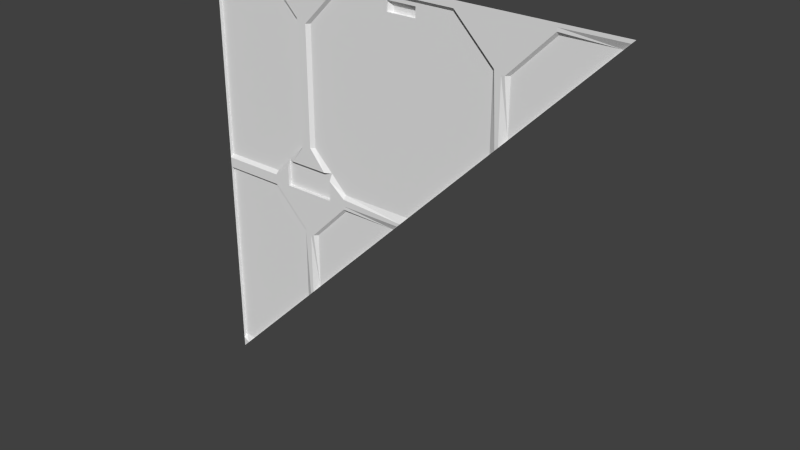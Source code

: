 # Source: eng1_5_slice45rh.blend  (saved by Blender 2.76.0; exported with 4.5.12 LTS)
import bpy
from mathutils import Matrix  # noqa: F401  (used for matrix-valued properties, if any)

bpy.ops.wm.read_factory_settings(use_empty=True)
scene = bpy.context.scene
scene.name = 'Scene'

# ---- collections
col_collection_1 = bpy.data.collections.new('Collection 1'); scene.collection.children.link(col_collection_1)

# ---- materials (node trees are filled in below, after node groups)
mat_eng1_5 = bpy.data.materials.new('eng1_5')
mat_eng1_5.alpha_threshold = 0.0
mat_eng1_5.use_transparent_shadow = False
mat_eng1_5.roughness = 0.5
mat_eng1_5.specular_intensity = 0.0

# ---- material node trees

# ---- world
world_world = bpy.data.worlds.new('World'); scene.world = world_world
world_world.color = (0.05088, 0.05088, 0.05088)
world_world.use_sun_shadow = False
world_world.sun_shadow_jitter_overblur = 0.0
world_world.cycles.sampling_method = 'MANUAL'
world_world.cycles.sample_map_resolution = 256

# ---- meshes
me_eng1_5 = bpy.data.meshes.new('eng1_5')
me_eng1_5.from_pydata([(-1.28, -1.28, 0.04), (-1.28, -1.28, -1.22), (-1.28, -1.26, -1.2), (-1.28, -1.28, -1.28), (1.28, -1.28, 1.28), (-1.28, -1.28, 1.28), (-1.28, -1.28, 0.0), (-1.28, -1.28, 0.02), (-1.28, -1.28, 1.26), (-1.28, -1.28, 1.24), (-1.28, -1.26, 0.06), (-1.28, -1.26, -0.04), (-1.28, -1.28, -0.02), (-1.28, -1.28, -1.24), (0.34, -1.28, 1.26), (0.34, -1.28, 1.24), (0.9, -1.28, 1.26), (0.9, -1.28, 1.24), (0.62, -1.28, 0.98), (-0.64, -1.28, 0.98), (0.64, -1.28, 0.98), (0.66, -1.26, 0.98), (-0.6, -1.26, 0.98), (-0.62, -1.28, 0.98), (-1.28, -1.26, 1.22), (0.34, -1.26, 1.22), (0.9, -1.26, 1.22), (0.6, -1.28, 1.0), (-0.66, -1.28, 1.0), (-0.64, -1.28, 0.28), (0.58, -1.28, 1.0), (0.56, -1.26, 1.0), (-0.7, -1.26, 1.0), (-0.68, -1.28, 1.0), (-0.38, -1.28, 0.0), (-0.38, -1.28, 0.02), (-0.38, -1.28, 0.04), (-0.38, -1.26, 0.06), (-0.38, -1.26, -0.04), (-0.38, -1.28, -0.02), (-0.36, -1.28, 1.26), (-0.36, -1.28, 1.24), (-0.36, -1.26, 1.22), (-0.9, -1.28, 0.0), (-0.9, -1.28, 0.02), (-0.9, -1.28, 0.04), (-0.9, -1.26, 0.06), (-0.9, -1.26, -0.04), (-0.9, -1.28, -0.02), (-0.92, -1.28, 1.26), (-0.92, -1.28, 1.24), (-0.92, -1.26, 1.22), (-0.6, -1.26, 0.28), (-0.62, -1.28, 0.28), (-0.68, -1.28, 0.26), (-0.7, -1.26, 0.26), (-0.66, -1.28, 0.26), (-0.64, -1.28, -0.26), (-0.6, -1.26, -0.26), (-0.62, -1.28, -0.26), (-0.66, -1.28, -0.24), (-0.7, -1.26, -0.24), (-0.68, -1.28, -0.24), (-0.5199, -1.28, 0.1599), (-0.4801, -1.28, 0.1201), (-0.48, -1.26, 0.16), (-0.8, -1.28, 0.12), (-0.76, -1.28, 0.16), (-0.8, -1.28, 0.0001781), (-0.4803, -1.28, 8.404e-05), (-0.8, -1.26, 0.16), (-0.8, -1.26, 0.0001781), (-0.4803, -1.26, 8.404e-05), (-0.07996, -1.26, 1.2), (-0.07998, -1.26, 1.14), (0.09997, -1.26, 1.14), (0.09996, -1.26, 1.2), (-0.06003, -1.26, 1.14), (-0.06003, -1.238, 1.133), (0.07999, -1.26, 1.14), (0.07999, -1.238, 1.133), (-0.07996, -1.25, 1.2), (-0.07998, -1.25, 1.14), (0.07999, -1.23, 1.137), (0.09997, -1.25, 1.14), (0.09996, -1.25, 1.2), (-0.06003, -1.23, 1.137), (-0.05998, -1.23, 1.17), (0.08001, -1.23, 1.17), (-0.7, -1.26, -0.7), (0.6, -1.28, 0.6), (0.06, -1.26, 0.06), (1.26, -1.28, 1.26), (-0.66, -1.28, -0.66), (0.62, -1.28, 0.62), (0.02, -1.28, 0.02), (-0.6, -1.26, -0.6), (-0.64, -1.28, -0.64), (0.66, -1.26, 0.66), (-0.04, -1.26, -0.04), (1.22, -1.26, 1.22), (0.56, -1.26, 0.56), (-2.907e-07, -1.28, 0.0), (-1.2, -1.26, -1.2), (-1.24, -1.28, -1.24)], [], [(2, 1, 12), (24, 10, 0), (19, 40, 41), (66, 44, 45), (37, 91, 95), (41, 15, 25), (30, 90, 31), (15, 30, 25), (68, 69, 60), (8, 50, 9), (6, 48, 12), (26, 21, 20), (38, 58, 59), (38, 99, 96), (61, 89, 11), (103, 89, 93), (54, 33, 28), (33, 51, 50), (22, 53, 23), (63, 29, 53), (0, 10, 45), (32, 55, 10), (62, 47, 48), (62, 93, 61), (66, 70, 71), (11, 2, 12), (55, 54, 67), (9, 24, 0), (37, 36, 64), (67, 63, 65), (45, 46, 66), (70, 66, 46), (36, 37, 95), (41, 42, 23), (68, 71, 72), (64, 69, 72), (42, 22, 23), (23, 19, 41), (78, 86, 83), (25, 76, 73), (73, 81, 82), (75, 84, 85), (78, 82, 86), (85, 88, 87), (87, 88, 83), (87, 86, 82), (88, 85, 84), (73, 76, 85), (84, 80, 83), (79, 80, 84), (77, 78, 80), (77, 74, 82), (99, 39, 34), (97, 96, 99), (104, 1, 2), (18, 20, 98), (100, 98, 21), (94, 98, 100), (100, 17, 16), (57, 59, 96), (91, 101, 90), (25, 42, 41), (72, 71, 70), (95, 35, 36), (104, 3, 13), (77, 79, 91), (5, 4, 14), (41, 40, 14), (14, 15, 41), (101, 31, 90), (30, 27, 90), (15, 14, 27), (31, 25, 30), (15, 27, 30), (57, 97, 93), (43, 6, 7), (57, 93, 60), (43, 7, 44), (57, 60, 69), (95, 102, 35), (34, 57, 69), (43, 44, 68), (69, 64, 35), (44, 66, 68), (69, 35, 34), (43, 68, 60), (35, 102, 34), (24, 9, 50), (8, 49, 50), (50, 51, 24), (11, 12, 48), (6, 43, 48), (48, 47, 11), (18, 16, 17), (17, 26, 20), (20, 18, 17), (59, 57, 39), (39, 38, 59), (57, 34, 39), (58, 38, 96), (2, 11, 89), (47, 61, 11), (89, 103, 2), (104, 103, 93), (28, 56, 54), (54, 55, 32), (32, 33, 54), (50, 49, 28), (33, 32, 51), (50, 28, 33), (19, 23, 53), (22, 52, 53), (53, 29, 19), (53, 52, 63), (65, 63, 52), (45, 44, 7), (7, 0, 45), (10, 46, 45), (10, 24, 32), (51, 32, 24), (55, 70, 10), (46, 10, 70), (43, 60, 62), (62, 61, 47), (48, 43, 62), (89, 61, 93), (62, 60, 93), (68, 66, 71), (56, 67, 54), (70, 55, 67), (35, 64, 36), (65, 37, 64), (70, 67, 65), (69, 68, 72), (65, 64, 72), (80, 78, 83), (25, 75, 76), (73, 42, 25), (74, 73, 82), (76, 75, 85), (81, 85, 87), (86, 87, 83), (81, 87, 82), (83, 88, 84), (81, 73, 85), (75, 79, 84), (79, 77, 80), (78, 77, 82), (34, 102, 99), (99, 38, 39), (102, 97, 99), (2, 103, 104), (104, 13, 1), (21, 98, 20), (94, 18, 98), (26, 100, 21), (92, 94, 100), (16, 92, 100), (100, 26, 17), (58, 96, 59), (97, 57, 96), (95, 91, 90), (65, 72, 70), (31, 101, 75), (91, 37, 65), (65, 52, 74), (22, 42, 74), (74, 77, 91), (42, 73, 74), (91, 79, 101), (25, 31, 75), (22, 74, 52), (75, 101, 79), (74, 91, 65), (18, 94, 27), (63, 67, 56), (94, 90, 27), (29, 63, 56), (18, 27, 16), (19, 29, 56), (16, 27, 14), (19, 56, 28), (16, 14, 4), (40, 19, 28), (49, 8, 5), (40, 28, 49), (92, 16, 4), (5, 14, 40), (40, 49, 5)])
_uv = me_eng1_5.uv_layers.new(name='UVMap')
_uv.uv.foreach_set('vector', [0.3748, 0.5139, 0.3728, 0.512, 0.491, 0.512, 0.6131, 0.5139, 0.4989, 0.5139, 0.4969, 0.512, 0.75, 0.8828, 0.6406, 0.9922, 0.6406, 0.9844, 0.8125, 0.5469, 0.8516, 0.5078, 0.8516, 0.5156, 0.6484, 0.5234, 0.4766, 0.5234, 0.4922, 0.5078, 0.6406, 0.9844, 0.3672, 0.9844, 0.3672, 0.9766, 0.2734, 0.8906, 0.2656, 0.7344, 0.2812, 0.8906, 0.3672, 0.9844, 0.2734, 0.8906, 0.3672, 0.9766, 0.8125, 0.5001, 0.6876, 0.5, 0.7578, 0.4062, 1.0, 0.9922, 0.8594, 0.9844, 1.0, 0.9844, 1.0, 0.5, 0.8516, 0.4922, 1.0, 0.4922, 0.1484, 0.9766, 0.2422, 0.8828, 0.25, 0.8828, 0.6484, 0.4844, 0.7344, 0.3984, 0.7422, 0.3984, 0.6484, 0.4844, 0.5156, 0.4844, 0.7344, 0.2656, 0.7734, 0.4062, 0.7734, 0.2266, 1.0, 0.4844, 0.9688, 0.03125, 0.7734, 0.2266, 0.7578, 0.2422, 0.7656, 0.6016, 0.7656, 0.8906, 0.7578, 0.8906, 0.7656, 0.8906, 0.8594, 0.9766, 0.8594, 0.9844, 0.7344, 0.8828, 0.7422, 0.6094, 0.7422, 0.8828, 0.7031, 0.5625, 0.75, 0.6094, 0.7422, 0.6094, 1.0, 0.5156, 1.0, 0.5234, 0.8516, 0.5156, 0.7734, 0.8906, 0.7734, 0.6016, 1.0, 0.5234, 0.7656, 0.4062, 0.8516, 0.4844, 0.8516, 0.4922, 0.7656, 0.4062, 0.7578, 0.2422, 0.7734, 0.4062, 0.8125, 0.5469, 0.8125, 0.5625, 0.8123, 0.5001, 0.489, 0.5139, 0.3748, 0.5139, 0.491, 0.512, 0.7734, 0.6016, 0.7656, 0.6016, 0.7969, 0.5625, 0.615, 0.512, 0.6131, 0.5139, 0.4969, 0.512, 0.6484, 0.5234, 0.6484, 0.5156, 0.6875, 0.5469, 0.7969, 0.5623, 0.7031, 0.5625, 0.6875, 0.5625, 0.8516, 0.5156, 0.8516, 0.5234, 0.8125, 0.5469, 0.8125, 0.5625, 0.8125, 0.5469, 0.8516, 0.5234, 0.6484, 0.5156, 0.6484, 0.5234, 0.4922, 0.5078, 0.6406, 0.9844, 0.6406, 0.9766, 0.7422, 0.8828, 0.8125, 0.5003, 0.8125, 0.5003, 0.6876, 0.5003, 0.6887, 0.5469, 0.6888, 0.5, 0.6888, 0.5, 0.6406, 0.9766, 0.7344, 0.8828, 0.7422, 0.8828, 0.7422, 0.8828, 0.75, 0.8828, 0.6406, 0.9844, 0.5058, 0.9652, 0.5058, 0.965, 0.4864, 0.965, 0.3672, 0.9766, 0.461, 0.9687, 0.5312, 0.9687, 0.5312, 0.9687, 0.5312, 0.9687, 0.5312, 0.9453, 0.4609, 0.9453, 0.4609, 0.9453, 0.461, 0.9687, 0.5058, 0.9652, 0.5085, 0.9654, 0.5058, 0.9654, 0.461, 0.9687, 0.4687, 0.9609, 0.5234, 0.9609, 0.5234, 0.9609, 0.4687, 0.9609, 0.4688, 0.9453, 0.5234, 0.9609, 0.5234, 0.9453, 0.5312, 0.9453, 0.4687, 0.9609, 0.461, 0.9687, 0.4609, 0.9453, 0.5312, 0.9687, 0.461, 0.9687, 0.461, 0.9687, 0.4837, 0.9654, 0.4864, 0.9652, 0.4864, 0.9654, 0.468, 0.9466, 0.468, 0.9464, 0.4617, 0.9466, 0.5234, 0.9444, 0.5234, 0.945, 0.4688, 0.945, 0.5245, 0.947, 0.5302, 0.947, 0.5302, 0.947, 0.5156, 0.4844, 0.6484, 0.4922, 0.6484, 0.5, 0.75, 0.25, 0.7344, 0.2656, 0.5156, 0.4844, 0.9844, 0.01562, 1.0, 0.02344, 1.0, 0.03125, 0.2578, 0.8828, 0.25, 0.8828, 0.2422, 0.7578, 0.02344, 0.9766, 0.2422, 0.7578, 0.2422, 0.8828, 0.2578, 0.7422, 0.2422, 0.7578, 0.02344, 0.9766, 0.02344, 0.9766, 0.1484, 0.9844, 0.1484, 0.9922, 0.75, 0.3984, 0.7422, 0.3984, 0.7344, 0.2656, 0.4766, 0.5234, 0.2812, 0.7188, 0.2656, 0.7344, 0.3672, 0.9766, 0.6406, 0.9766, 0.6406, 0.9844, 0.6876, 0.5, 0.8125, 0.5001, 0.8125, 0.5625, 0.4922, 0.5078, 0.6484, 0.5078, 0.6484, 0.5156, 0.9844, 0.01562, 1.0, 0.0, 1.0, 0.01562, 0.5234, 0.9453, 0.4688, 0.9453, 0.4766, 0.5234, 1.0, 1.0, 0.0, 1.0, 0.3672, 0.9922, 0.6406, 0.9844, 0.6406, 0.9922, 0.3672, 0.9922, 0.3672, 0.9922, 0.3672, 0.9844, 0.6406, 0.9844, 0.2812, 0.7188, 0.2812, 0.8906, 0.2656, 0.7344, 0.2734, 0.8906, 0.2656, 0.8906, 0.2656, 0.7344, 0.3672, 0.9844, 0.3672, 0.9922, 0.2656, 0.8906, 0.2812, 0.8906, 0.3672, 0.9766, 0.2734, 0.8906, 0.3672, 0.9844, 0.2656, 0.8906, 0.2734, 0.8906, 0.75, 0.3984, 0.75, 0.25, 0.7578, 0.2422, 0.8516, 0.5, 1.0, 0.5, 1.0, 0.5078, 0.75, 0.3984, 0.7578, 0.2422, 0.7578, 0.4062, 0.8516, 0.5, 1.0, 0.5078, 0.8516, 0.5078, 0.75, 0.3984, 0.7578, 0.4062, 0.6876, 0.5, 0.4922, 0.5078, 0.5, 0.5, 0.6484, 0.5078, 0.6484, 0.5, 0.75, 0.3984, 0.6876, 0.5, 0.8516, 0.5, 0.8516, 0.5078, 0.8125, 0.5001, 0.6876, 0.5, 0.6875, 0.5469, 0.6484, 0.5078, 0.8516, 0.5078, 0.8125, 0.5469, 0.8125, 0.5001, 0.6876, 0.5, 0.6484, 0.5078, 0.6484, 0.5, 0.8516, 0.5, 0.8125, 0.5001, 0.7578, 0.4062, 0.6484, 0.5078, 0.5, 0.5, 0.6484, 0.5, 1.0, 0.9766, 1.0, 0.9844, 0.8594, 0.9844, 1.0, 0.9922, 0.8594, 0.9922, 0.8594, 0.9844, 0.8594, 0.9844, 0.8594, 0.9766, 1.0, 0.9766, 1.0, 0.4844, 1.0, 0.4922, 0.8516, 0.4922, 1.0, 0.5, 0.8516, 0.5, 0.8516, 0.4922, 0.8516, 0.4922, 0.8516, 0.4844, 1.0, 0.4844, 0.2578, 0.8828, 0.1484, 0.9922, 0.1484, 0.9844, 0.1484, 0.9844, 0.1484, 0.9766, 0.25, 0.8828, 0.25, 0.8828, 0.2578, 0.8828, 0.1484, 0.9844, 0.7422, 0.3984, 0.75, 0.3984, 0.6484, 0.4922, 0.6484, 0.4922, 0.6484, 0.4844, 0.7422, 0.3984, 0.75, 0.3984, 0.6484, 0.5, 0.6484, 0.4922, 0.7344, 0.3984, 0.6484, 0.4844, 0.7344, 0.2656, 1.0, 0.03125, 1.0, 0.4844, 0.7734, 0.2266, 0.8516, 0.4844, 0.7734, 0.4062, 1.0, 0.4844, 0.7734, 0.2266, 0.9688, 0.03125, 1.0, 0.03125, 0.9844, 0.01562, 0.9688, 0.03125, 0.7578, 0.2422, 0.7578, 0.8906, 0.7578, 0.6016, 0.7656, 0.6016, 0.7656, 0.6016, 0.7734, 0.6016, 0.7734, 0.8906, 0.7734, 0.8906, 0.7656, 0.8906, 0.7656, 0.6016, 0.8594, 0.9844, 0.8594, 0.9922, 0.7578, 0.8906, 0.7656, 0.8906, 0.7734, 0.8906, 0.8594, 0.9766, 0.8594, 0.9844, 0.7578, 0.8906, 0.7656, 0.8906, 0.75, 0.8828, 0.7422, 0.8828, 0.7422, 0.6094, 0.7344, 0.8828, 0.7344, 0.6094, 0.7422, 0.6094, 0.7422, 0.6094, 0.75, 0.6094, 0.75, 0.8828, 0.7422, 0.6094, 0.7344, 0.6094, 0.7031, 0.5625, 0.6875, 0.5625, 0.7031, 0.5625, 0.7344, 0.6094, 0.8516, 0.5156, 0.8516, 0.5078, 1.0, 0.5078, 1.0, 0.5078, 1.0, 0.5156, 0.8516, 0.5156, 1.0, 0.5234, 0.8516, 0.5234, 0.8516, 0.5156, 1.0, 0.5234, 1.0, 0.9766, 0.7734, 0.8906, 0.8594, 0.9766, 0.7734, 0.8906, 1.0, 0.9766, 0.7734, 0.6016, 0.8125, 0.5625, 1.0, 0.5234, 0.8516, 0.5234, 1.0, 0.5234, 0.8125, 0.5625, 0.8516, 0.5, 0.7578, 0.4062, 0.7656, 0.4062, 0.7656, 0.4062, 0.7734, 0.4062, 0.8516, 0.4844, 0.8516, 0.4922, 0.8516, 0.5, 0.7656, 0.4062, 0.7734, 0.2266, 0.7734, 0.4062, 0.7578, 0.2422, 0.7656, 0.4062, 0.7578, 0.4062, 0.7578, 0.2422, 0.8123, 0.5001, 0.8125, 0.5469, 0.8123, 0.5001, 0.7578, 0.6016, 0.7969, 0.5625, 0.7656, 0.6016, 0.8125, 0.5625, 0.7734, 0.6016, 0.7969, 0.5625, 0.6484, 0.5078, 0.6875, 0.5469, 0.6484, 0.5156, 0.6875, 0.5625, 0.6484, 0.5234, 0.6875, 0.5469, 0.8125, 0.5623, 0.7969, 0.5623, 0.6875, 0.5625, 0.6876, 0.5003, 0.8125, 0.5003, 0.6876, 0.5003, 0.6887, 0.5625, 0.6887, 0.5469, 0.6888, 0.5, 0.4864, 0.9652, 0.5058, 0.9652, 0.4864, 0.965, 0.3672, 0.9766, 0.4609, 0.9453, 0.461, 0.9687, 0.5312, 0.9687, 0.6406, 0.9766, 0.3672, 0.9766, 0.5312, 0.9453, 0.5312, 0.9687, 0.5312, 0.9453, 0.461, 0.9687, 0.4609, 0.9453, 0.461, 0.9687, 0.5312, 0.9687, 0.461, 0.9687, 0.5234, 0.9609, 0.5234, 0.9453, 0.5234, 0.9609, 0.4688, 0.9453, 0.5312, 0.9687, 0.5234, 0.9609, 0.5312, 0.9453, 0.4688, 0.9453, 0.4687, 0.9609, 0.4609, 0.9453, 0.5312, 0.9687, 0.5312, 0.9687, 0.461, 0.9687, 0.4617, 0.9466, 0.468, 0.9466, 0.4617, 0.9466, 0.4688, 0.9444, 0.5234, 0.9444, 0.4688, 0.945, 0.5245, 0.9468, 0.5245, 0.947, 0.5302, 0.947, 0.6484, 0.5, 0.5, 0.5, 0.5156, 0.4844, 0.5156, 0.4844, 0.6484, 0.4844, 0.6484, 0.4922, 0.5, 0.5, 0.75, 0.25, 0.5156, 0.4844, 1.0, 0.03125, 0.9688, 0.03125, 0.9844, 0.01562, 0.9844, 0.01562, 1.0, 0.01562, 1.0, 0.02344, 0.2422, 0.8828, 0.2422, 0.7578, 0.25, 0.8828, 0.2578, 0.7422, 0.2578, 0.8828, 0.2422, 0.7578, 0.1484, 0.9766, 0.02344, 0.9766, 0.2422, 0.8828, 0.007812, 0.9922, 0.2578, 0.7422, 0.02344, 0.9766, 0.1484, 0.9922, 0.007812, 0.9922, 0.02344, 0.9766, 0.02344, 0.9766, 0.1484, 0.9766, 0.1484, 0.9844, 0.7344, 0.3984, 0.7344, 0.2656, 0.7422, 0.3984, 0.75, 0.25, 0.75, 0.3984, 0.7344, 0.2656, 0.4922, 0.5078, 0.4766, 0.5234, 0.2656, 0.7344, 0.6875, 0.5625, 0.6876, 0.5, 0.8125, 0.5625, 0.2812, 0.8906, 0.2812, 0.7188, 0.4609, 0.9453, 0.4766, 0.5234, 0.6484, 0.5234, 0.6875, 0.5625, 0.6875, 0.5625, 0.7344, 0.6094, 0.5312, 0.9453, 0.7344, 0.8828, 0.6406, 0.9766, 0.5312, 0.9453, 0.5312, 0.9453, 0.5234, 0.9453, 0.4766, 0.5234, 0.6406, 0.9766, 0.5312, 0.9687, 0.5312, 0.9453, 0.4766, 0.5234, 0.4688, 0.9453, 0.2812, 0.7188, 0.3672, 0.9766, 0.2812, 0.8906, 0.4609, 0.9453, 0.7344, 0.8828, 0.5312, 0.9453, 0.7344, 0.6094, 0.4609, 0.9453, 0.2812, 0.7188, 0.4688, 0.9453, 0.5312, 0.9453, 0.4766, 0.5234, 0.6875, 0.5625, 0.2578, 0.8828, 0.2578, 0.7422, 0.2656, 0.8906, 0.7031, 0.5625, 0.7969, 0.5625, 0.7578, 0.6016, 0.2578, 0.7422, 0.2656, 0.7344, 0.2656, 0.8906, 0.75, 0.6094, 0.7031, 0.5625, 0.7578, 0.6016, 0.2578, 0.8828, 0.2656, 0.8906, 0.1484, 0.9922, 0.75, 0.8828, 0.75, 0.6094, 0.7578, 0.6016, 0.1484, 0.9922, 0.2656, 0.8906, 0.3672, 0.9922, 0.75, 0.8828, 0.7578, 0.6016, 0.7578, 0.8906, 0.1484, 0.9922, 0.3672, 0.9922, 0.0, 1.0, 0.6406, 0.9922, 0.75, 0.8828, 0.7578, 0.8906, 0.8594, 0.9922, 1.0, 0.9922, 1.0, 1.0, 0.6406, 0.9922, 0.7578, 0.8906, 0.8594, 0.9922, 0.007812, 0.9922, 0.1484, 0.9922, 0.0, 1.0, 1.0, 1.0, 0.3672, 0.9922, 0.6406, 0.9922, 0.6406, 0.9922, 0.8594, 0.9922, 1.0, 1.0])
me_eng1_5.materials.append(mat_eng1_5)
me_eng1_5.use_remesh_preserve_volume = False
me_eng1_5.use_remesh_preserve_attributes = False
me_eng1_5.use_mirror_vertex_groups = False
me_eng1_5.update()

# ---- objects
ob_eng1_5_mesh = bpy.data.objects.new('eng1_5_mesh', me_eng1_5)

# ---- transforms, parenting, visibility, modifiers, constraints
ob_eng1_5_mesh.location = (0.0, 0.0, 0.0)
ob_eng1_5_mesh.lineart.crease_threshold = 0.0

# ---- collection membership
col_collection_1.objects.link(ob_eng1_5_mesh)

# ---- scene / render settings (as saved in the file)
scene.frame_start = 1; scene.frame_end = 2; scene.frame_set(1)
scene.render.engine = 'BLENDER_EEVEE_NEXT'
scene.render.resolution_percentage = 50
scene.render.dither_intensity = 0.0
scene.cycles.use_denoising = False
scene.cycles.samples = 10
scene.cycles.sampling_pattern = 'TABULATED_SOBOL'
scene.cycles.light_sampling_threshold = 0.0
scene.cycles.use_adaptive_sampling = False
scene.cycles.use_light_tree = False
scene.cycles.blur_glossy = 0.0
scene.cycles.pixel_filter_type = 'GAUSSIAN'
scene.cycles.sample_clamp_indirect = 0.0
scene.view_settings.view_transform = 'Standard'
bpy.context.view_layer.update()

# ---- added for rendering (the .blend has no active camera and no usable light): camera, sun
cam_auto = bpy.data.cameras.new('AutoCamera')
cam_auto.lens = 50.0
cam_auto.sensor_width = 36.0
cam_auto.clip_end = 1000.0
ob_auto_camera = bpy.data.objects.new('AutoCamera', cam_auto)
scene.collection.objects.link(ob_auto_camera)
ob_auto_camera.location = (3.34999, -5.27499, 2.67999)
ob_auto_camera.rotation_euler = (1.09748, -7.21219e-08, 0.694738)
scene.camera = ob_auto_camera
light_auto_sun = bpy.data.lights.new('AutoSun', 'SUN')
light_auto_sun.energy = 3.0
light_auto_sun.angle = 0.0523599
ob_auto_sun = bpy.data.objects.new('AutoSun', light_auto_sun)
scene.collection.objects.link(ob_auto_sun)
ob_auto_sun.rotation_euler = (0.872665, 0.174533, 0.523599)
bpy.context.view_layer.update()
